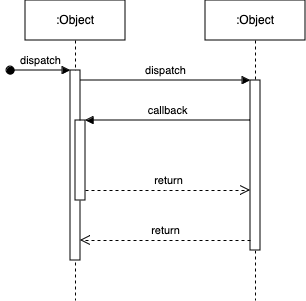

The diagram above was exported from draw.io. Its source (the exported page's mxGraphModel, read from the mxfile embedded in the PNG):
<mxGraphModel dx="2074" dy="769" grid="1" gridSize="10" guides="1" tooltips="1" connect="1" arrows="1" fold="1" page="1" pageScale="1" pageWidth="850" pageHeight="1100" math="0" shadow="0">
  <root>
    <mxCell id="0" />
    <mxCell id="1" parent="0" />
    <mxCell id="aM9ryv3xv72pqoxQDRHE-1" value=":Object" style="shape=umlLifeline;perimeter=lifelinePerimeter;whiteSpace=wrap;html=1;container=0;dropTarget=0;collapsible=0;recursiveResize=0;outlineConnect=0;portConstraint=eastwest;newEdgeStyle={&quot;edgeStyle&quot;:&quot;elbowEdgeStyle&quot;,&quot;elbow&quot;:&quot;vertical&quot;,&quot;curved&quot;:0,&quot;rounded&quot;:0};" parent="1" vertex="1">
      <mxGeometry x="40" y="40" width="100" height="300" as="geometry" />
    </mxCell>
    <mxCell id="aM9ryv3xv72pqoxQDRHE-2" value="" style="html=1;points=[];perimeter=orthogonalPerimeter;outlineConnect=0;targetShapes=umlLifeline;portConstraint=eastwest;newEdgeStyle={&quot;edgeStyle&quot;:&quot;elbowEdgeStyle&quot;,&quot;elbow&quot;:&quot;vertical&quot;,&quot;curved&quot;:0,&quot;rounded&quot;:0};" parent="aM9ryv3xv72pqoxQDRHE-1" vertex="1">
      <mxGeometry x="45" y="70" width="10" height="190" as="geometry" />
    </mxCell>
    <mxCell id="aM9ryv3xv72pqoxQDRHE-3" value="dispatch" style="html=1;verticalAlign=bottom;startArrow=oval;endArrow=block;startSize=8;edgeStyle=elbowEdgeStyle;elbow=vertical;curved=0;rounded=0;" parent="aM9ryv3xv72pqoxQDRHE-1" target="aM9ryv3xv72pqoxQDRHE-2" edge="1">
      <mxGeometry relative="1" as="geometry">
        <mxPoint x="-15" y="70" as="sourcePoint" />
      </mxGeometry>
    </mxCell>
    <mxCell id="aM9ryv3xv72pqoxQDRHE-4" value="" style="html=1;points=[];perimeter=orthogonalPerimeter;outlineConnect=0;targetShapes=umlLifeline;portConstraint=eastwest;newEdgeStyle={&quot;edgeStyle&quot;:&quot;elbowEdgeStyle&quot;,&quot;elbow&quot;:&quot;vertical&quot;,&quot;curved&quot;:0,&quot;rounded&quot;:0};" parent="aM9ryv3xv72pqoxQDRHE-1" vertex="1">
      <mxGeometry x="50" y="120" width="10" height="80" as="geometry" />
    </mxCell>
    <mxCell id="aM9ryv3xv72pqoxQDRHE-5" value=":Object" style="shape=umlLifeline;perimeter=lifelinePerimeter;whiteSpace=wrap;html=1;container=0;dropTarget=0;collapsible=0;recursiveResize=0;outlineConnect=0;portConstraint=eastwest;newEdgeStyle={&quot;edgeStyle&quot;:&quot;elbowEdgeStyle&quot;,&quot;elbow&quot;:&quot;vertical&quot;,&quot;curved&quot;:0,&quot;rounded&quot;:0};" parent="1" vertex="1">
      <mxGeometry x="220" y="40" width="100" height="300" as="geometry" />
    </mxCell>
    <mxCell id="aM9ryv3xv72pqoxQDRHE-6" value="" style="html=1;points=[];perimeter=orthogonalPerimeter;outlineConnect=0;targetShapes=umlLifeline;portConstraint=eastwest;newEdgeStyle={&quot;edgeStyle&quot;:&quot;elbowEdgeStyle&quot;,&quot;elbow&quot;:&quot;vertical&quot;,&quot;curved&quot;:0,&quot;rounded&quot;:0};" parent="aM9ryv3xv72pqoxQDRHE-5" vertex="1">
      <mxGeometry x="45" y="80" width="10" height="170" as="geometry" />
    </mxCell>
    <mxCell id="aM9ryv3xv72pqoxQDRHE-7" value="dispatch" style="html=1;verticalAlign=bottom;endArrow=block;edgeStyle=elbowEdgeStyle;elbow=vertical;curved=0;rounded=0;" parent="1" source="aM9ryv3xv72pqoxQDRHE-2" target="aM9ryv3xv72pqoxQDRHE-6" edge="1">
      <mxGeometry relative="1" as="geometry">
        <mxPoint x="195" y="130" as="sourcePoint" />
        <Array as="points">
          <mxPoint x="180" y="120" />
        </Array>
      </mxGeometry>
    </mxCell>
    <mxCell id="aM9ryv3xv72pqoxQDRHE-8" value="return" style="html=1;verticalAlign=bottom;endArrow=open;dashed=1;endSize=8;edgeStyle=elbowEdgeStyle;elbow=vertical;curved=0;rounded=0;" parent="1" source="aM9ryv3xv72pqoxQDRHE-6" target="aM9ryv3xv72pqoxQDRHE-2" edge="1">
      <mxGeometry relative="1" as="geometry">
        <mxPoint x="195" y="205" as="targetPoint" />
        <Array as="points">
          <mxPoint x="190" y="280" />
        </Array>
      </mxGeometry>
    </mxCell>
    <mxCell id="aM9ryv3xv72pqoxQDRHE-9" value="callback" style="html=1;verticalAlign=bottom;endArrow=block;edgeStyle=elbowEdgeStyle;elbow=vertical;curved=0;rounded=0;" parent="1" source="aM9ryv3xv72pqoxQDRHE-6" target="aM9ryv3xv72pqoxQDRHE-4" edge="1">
      <mxGeometry relative="1" as="geometry">
        <mxPoint x="175" y="160" as="sourcePoint" />
        <Array as="points">
          <mxPoint x="190" y="160" />
        </Array>
      </mxGeometry>
    </mxCell>
    <mxCell id="aM9ryv3xv72pqoxQDRHE-10" value="return" style="html=1;verticalAlign=bottom;endArrow=open;dashed=1;endSize=8;edgeStyle=elbowEdgeStyle;elbow=vertical;curved=0;rounded=0;" parent="1" source="aM9ryv3xv72pqoxQDRHE-4" target="aM9ryv3xv72pqoxQDRHE-6" edge="1">
      <mxGeometry relative="1" as="geometry">
        <mxPoint x="175" y="235" as="targetPoint" />
        <Array as="points">
          <mxPoint x="180" y="230" />
        </Array>
      </mxGeometry>
    </mxCell>
  </root>
</mxGraphModel>